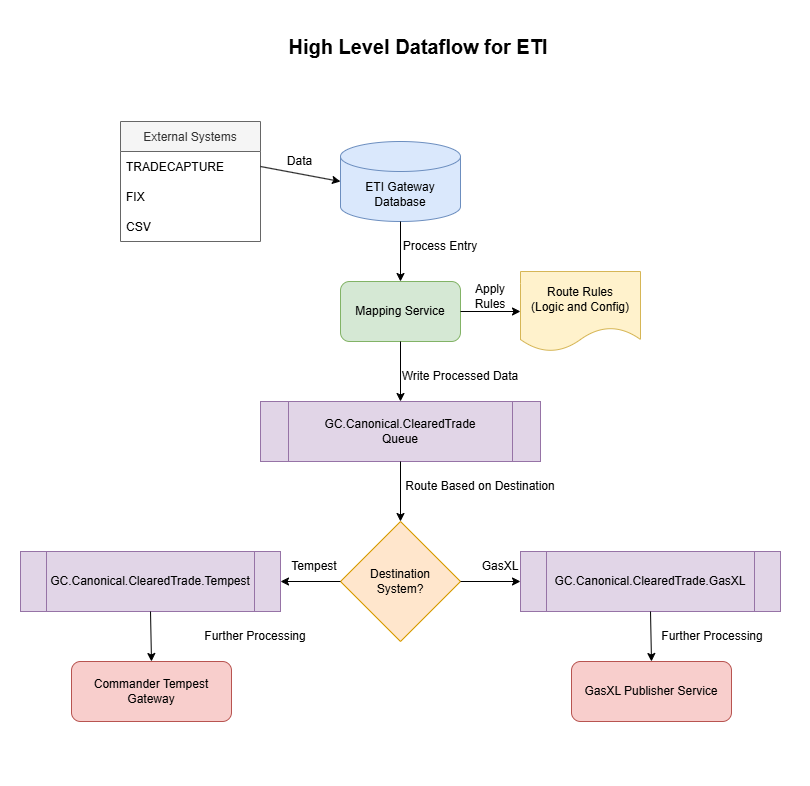

The diagram above was exported from draw.io. Its source (the exported page's mxGraphModel, read from the mxfile embedded in the PNG):
<mxGraphModel dx="2066" dy="1202" grid="1" gridSize="10" guides="1" tooltips="1" connect="1" arrows="1" fold="1" page="1" pageScale="1" pageWidth="1169" pageHeight="827" math="0" shadow="0">
  <root>
    <mxCell id="0" />
    <mxCell id="1" parent="0" />
    <mxCell id="2" value="External Systems" style="swimlane;fontStyle=0;childLayout=stackLayout;horizontal=1;startSize=30;horizontalStack=0;resizeParent=1;resizeParentMax=0;resizeLast=0;collapsible=1;marginBottom=0;fillColor=#f5f5f5;fontColor=#333333;strokeColor=#666666;" parent="1" vertex="1">
      <mxGeometry x="120" y="160" width="140" height="120" as="geometry" />
    </mxCell>
    <mxCell id="3" value="TRADECAPTURE" style="text;strokeColor=none;fillColor=none;align=left;verticalAlign=middle;spacingLeft=4;spacingRight=4;overflow=hidden;points=[[0,0.5],[1,0.5]];portConstraint=eastwest;rotatable=0;" parent="2" vertex="1">
      <mxGeometry y="30" width="140" height="30" as="geometry" />
    </mxCell>
    <mxCell id="4" value="FIX" style="text;strokeColor=none;fillColor=none;align=left;verticalAlign=middle;spacingLeft=4;spacingRight=4;overflow=hidden;points=[[0,0.5],[1,0.5]];portConstraint=eastwest;rotatable=0;" parent="2" vertex="1">
      <mxGeometry y="60" width="140" height="30" as="geometry" />
    </mxCell>
    <mxCell id="5" value="CSV" style="text;strokeColor=none;fillColor=none;align=left;verticalAlign=middle;spacingLeft=4;spacingRight=4;overflow=hidden;points=[[0,0.5],[1,0.5]];portConstraint=eastwest;rotatable=0;" parent="2" vertex="1">
      <mxGeometry y="90" width="140" height="30" as="geometry" />
    </mxCell>
    <mxCell id="6" value="ETI Gateway Database" style="shape=cylinder3;whiteSpace=wrap;html=1;boundedLbl=1;backgroundOutline=1;size=15;fillColor=#dae8fc;strokeColor=#6c8ebf;" parent="1" vertex="1">
      <mxGeometry x="340" y="180" width="120" height="80" as="geometry" />
    </mxCell>
    <mxCell id="7" value="Mapping Service" style="rounded=1;whiteSpace=wrap;html=1;fillColor=#d5e8d4;strokeColor=#82b366;" parent="1" vertex="1">
      <mxGeometry x="340" y="320" width="120" height="60" as="geometry" />
    </mxCell>
    <mxCell id="8" value="Route Rules&#10;(Logic and Config)" style="shape=document;whiteSpace=wrap;html=1;boundedLbl=1;fillColor=#fff2cc;strokeColor=#d6b656;" parent="1" vertex="1">
      <mxGeometry x="520" y="310" width="120" height="80" as="geometry" />
    </mxCell>
    <mxCell id="9" value="GC.Canonical.ClearedTrade&#10;Queue" style="shape=process;whiteSpace=wrap;html=1;backgroundOutline=1;fillColor=#e1d5e7;strokeColor=#9673a6;" parent="1" vertex="1">
      <mxGeometry x="260" y="440" width="280" height="60" as="geometry" />
    </mxCell>
    <mxCell id="10" value="Destination&#10;System?" style="rhombus;whiteSpace=wrap;html=1;fillColor=#ffe6cc;strokeColor=#d79b00;" parent="1" vertex="1">
      <mxGeometry x="340" y="560" width="120" height="120" as="geometry" />
    </mxCell>
    <mxCell id="11" value="GC.Canonical.ClearedTrade.Tempest" style="shape=process;whiteSpace=wrap;html=1;backgroundOutline=1;fillColor=#e1d5e7;strokeColor=#9673a6;" parent="1" vertex="1">
      <mxGeometry x="20" y="590" width="260" height="60" as="geometry" />
    </mxCell>
    <mxCell id="12" value="GC.Canonical.ClearedTrade.GasXL" style="shape=process;whiteSpace=wrap;html=1;backgroundOutline=1;fillColor=#e1d5e7;strokeColor=#9673a6;" parent="1" vertex="1">
      <mxGeometry x="520" y="590" width="260" height="60" as="geometry" />
    </mxCell>
    <mxCell id="13" value="Commander Tempest Gateway" style="rounded=1;whiteSpace=wrap;html=1;fillColor=#f8cecc;strokeColor=#b85450;" parent="1" vertex="1">
      <mxGeometry x="71" y="700" width="160" height="60" as="geometry" />
    </mxCell>
    <mxCell id="14" value="GasXL Publisher Service" style="rounded=1;whiteSpace=wrap;html=1;fillColor=#f8cecc;strokeColor=#b85450;" parent="1" vertex="1">
      <mxGeometry x="571" y="700" width="160" height="60" as="geometry" />
    </mxCell>
    <mxCell id="15" value="" style="endArrow=classic;html=1;rounded=0;exitX=1;exitY=0.5;exitDx=0;exitDy=0;entryX=0;entryY=0.5;entryDx=0;entryDy=0;entryPerimeter=0;" parent="1" source="3" target="6" edge="1">
      <mxGeometry width="50" height="50" relative="1" as="geometry">
        <mxPoint x="560" y="430" as="sourcePoint" />
        <mxPoint x="610" y="380" as="targetPoint" />
      </mxGeometry>
    </mxCell>
    <mxCell id="16" value="" style="endArrow=classic;html=1;rounded=0;exitX=0.5;exitY=1;exitDx=0;exitDy=0;exitPerimeter=0;entryX=0.5;entryY=0;entryDx=0;entryDy=0;" parent="1" source="6" target="7" edge="1">
      <mxGeometry width="50" height="50" relative="1" as="geometry">
        <mxPoint x="560" y="430" as="sourcePoint" />
        <mxPoint x="610" y="380" as="targetPoint" />
      </mxGeometry>
    </mxCell>
    <mxCell id="17" value="" style="endArrow=classic;html=1;rounded=0;exitX=1;exitY=0.5;exitDx=0;exitDy=0;entryX=0;entryY=0.5;entryDx=0;entryDy=0;" parent="1" source="7" target="8" edge="1">
      <mxGeometry width="50" height="50" relative="1" as="geometry">
        <mxPoint x="560" y="430" as="sourcePoint" />
        <mxPoint x="610" y="380" as="targetPoint" />
      </mxGeometry>
    </mxCell>
    <mxCell id="18" value="" style="endArrow=classic;html=1;rounded=0;exitX=0.5;exitY=1;exitDx=0;exitDy=0;entryX=0.5;entryY=0;entryDx=0;entryDy=0;" parent="1" source="7" target="9" edge="1">
      <mxGeometry width="50" height="50" relative="1" as="geometry">
        <mxPoint x="560" y="430" as="sourcePoint" />
        <mxPoint x="610" y="380" as="targetPoint" />
      </mxGeometry>
    </mxCell>
    <mxCell id="19" value="" style="endArrow=classic;html=1;rounded=0;exitX=0.5;exitY=1;exitDx=0;exitDy=0;entryX=0.5;entryY=0;entryDx=0;entryDy=0;" parent="1" source="9" target="10" edge="1">
      <mxGeometry width="50" height="50" relative="1" as="geometry">
        <mxPoint x="560" y="430" as="sourcePoint" />
        <mxPoint x="610" y="380" as="targetPoint" />
      </mxGeometry>
    </mxCell>
    <mxCell id="20" value="" style="endArrow=classic;html=1;rounded=0;exitX=0;exitY=0.5;exitDx=0;exitDy=0;entryX=1;entryY=0.5;entryDx=0;entryDy=0;" parent="1" source="10" target="11" edge="1">
      <mxGeometry width="50" height="50" relative="1" as="geometry">
        <mxPoint x="560" y="430" as="sourcePoint" />
        <mxPoint x="610" y="380" as="targetPoint" />
      </mxGeometry>
    </mxCell>
    <mxCell id="21" value="" style="endArrow=classic;html=1;rounded=0;exitX=1;exitY=0.5;exitDx=0;exitDy=0;entryX=0;entryY=0.5;entryDx=0;entryDy=0;" parent="1" source="10" target="12" edge="1">
      <mxGeometry width="50" height="50" relative="1" as="geometry">
        <mxPoint x="560" y="430" as="sourcePoint" />
        <mxPoint x="610" y="380" as="targetPoint" />
      </mxGeometry>
    </mxCell>
    <mxCell id="22" value="" style="endArrow=classic;html=1;rounded=0;exitX=0.5;exitY=1;exitDx=0;exitDy=0;entryX=0.5;entryY=0;entryDx=0;entryDy=0;" parent="1" source="11" target="13" edge="1">
      <mxGeometry width="50" height="50" relative="1" as="geometry">
        <mxPoint x="560" y="430" as="sourcePoint" />
        <mxPoint x="610" y="380" as="targetPoint" />
      </mxGeometry>
    </mxCell>
    <mxCell id="23" value="" style="endArrow=classic;html=1;rounded=0;exitX=0.5;exitY=1;exitDx=0;exitDy=0;entryX=0.5;entryY=0;entryDx=0;entryDy=0;" parent="1" source="12" target="14" edge="1">
      <mxGeometry width="50" height="50" relative="1" as="geometry">
        <mxPoint x="560" y="430" as="sourcePoint" />
        <mxPoint x="610" y="380" as="targetPoint" />
      </mxGeometry>
    </mxCell>
    <mxCell id="24" value="Data" style="text;html=1;strokeColor=none;fillColor=none;align=center;verticalAlign=middle;whiteSpace=wrap;rounded=0;strokeWidth=7;" parent="1" vertex="1">
      <mxGeometry x="270" y="184" width="59" height="31" as="geometry" />
    </mxCell>
    <mxCell id="25" value="Process Entry" style="text;html=1;strokeColor=none;fillColor=none;align=center;verticalAlign=middle;whiteSpace=wrap;rounded=0;" parent="1" vertex="1">
      <mxGeometry x="400" y="270" width="80" height="30" as="geometry" />
    </mxCell>
    <mxCell id="26" value="Apply Rules" style="text;html=1;strokeColor=none;fillColor=none;align=center;verticalAlign=middle;whiteSpace=wrap;rounded=0;" parent="1" vertex="1">
      <mxGeometry x="460" y="320" width="60" height="30" as="geometry" />
    </mxCell>
    <mxCell id="27" value="Write Processed Data" style="text;html=1;strokeColor=none;fillColor=none;align=center;verticalAlign=middle;whiteSpace=wrap;rounded=0;" parent="1" vertex="1">
      <mxGeometry x="400" y="400" width="120" height="30" as="geometry" />
    </mxCell>
    <mxCell id="28" value="Route Based on Destination" style="text;html=1;strokeColor=none;fillColor=none;align=center;verticalAlign=middle;whiteSpace=wrap;rounded=0;" parent="1" vertex="1">
      <mxGeometry x="400" y="510" width="160" height="30" as="geometry" />
    </mxCell>
    <mxCell id="29" value="Tempest" style="text;html=1;strokeColor=none;fillColor=none;align=center;verticalAlign=middle;whiteSpace=wrap;rounded=0;" parent="1" vertex="1">
      <mxGeometry x="284" y="590" width="60" height="30" as="geometry" />
    </mxCell>
    <mxCell id="30" value="GasXL" style="text;html=1;strokeColor=none;fillColor=none;align=center;verticalAlign=middle;whiteSpace=wrap;rounded=0;" parent="1" vertex="1">
      <mxGeometry x="470" y="590" width="60" height="30" as="geometry" />
    </mxCell>
    <mxCell id="31" value="Further Processing" style="text;html=1;strokeColor=none;fillColor=none;align=center;verticalAlign=middle;whiteSpace=wrap;rounded=0;" parent="1" vertex="1">
      <mxGeometry x="200" y="660" width="110" height="30" as="geometry" />
    </mxCell>
    <mxCell id="32" value="Further Processing" style="text;html=1;strokeColor=none;fillColor=none;align=center;verticalAlign=middle;whiteSpace=wrap;rounded=0;" parent="1" vertex="1">
      <mxGeometry x="657" y="660" width="110" height="30" as="geometry" />
    </mxCell>
    <mxCell id="33" value="High Level Dataflow for ETI&lt;div&gt;&lt;br&gt;&lt;/div&gt;" style="text;html=1;strokeColor=none;fillColor=none;align=center;verticalAlign=middle;whiteSpace=wrap;rounded=0;fontSize=20;fontStyle=1" parent="1" vertex="1">
      <mxGeometry x="253" y="77" width="330" height="40" as="geometry" />
    </mxCell>
  </root>
</mxGraphModel>